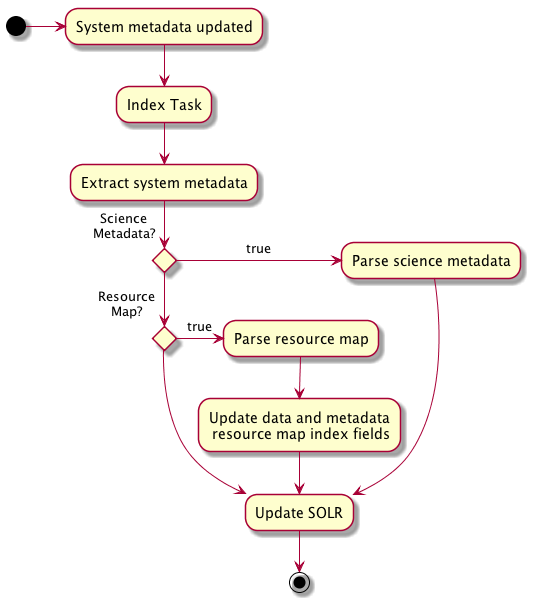

The diagram above was rendered by PlantUML. Its source (embedded in the PNG):
@startuml images/index_sequence.png

(*) -right-> "System metadata updated"
--> "Index Task"
--> "Extract system metadata"
if "Science\nMetadata?" then
  -right-> [true] "Parse science metadata"
  --> "Update SOLR"
else
  if "Resource\nMap?" then
    -right-> [true] "Parse resource map"
    --> "Update data and metadata\n resource map index fields"
    --> "Update SOLR"
  else
    --> "Update SOLR"
    --> (*)
  endif
endif

@enduml